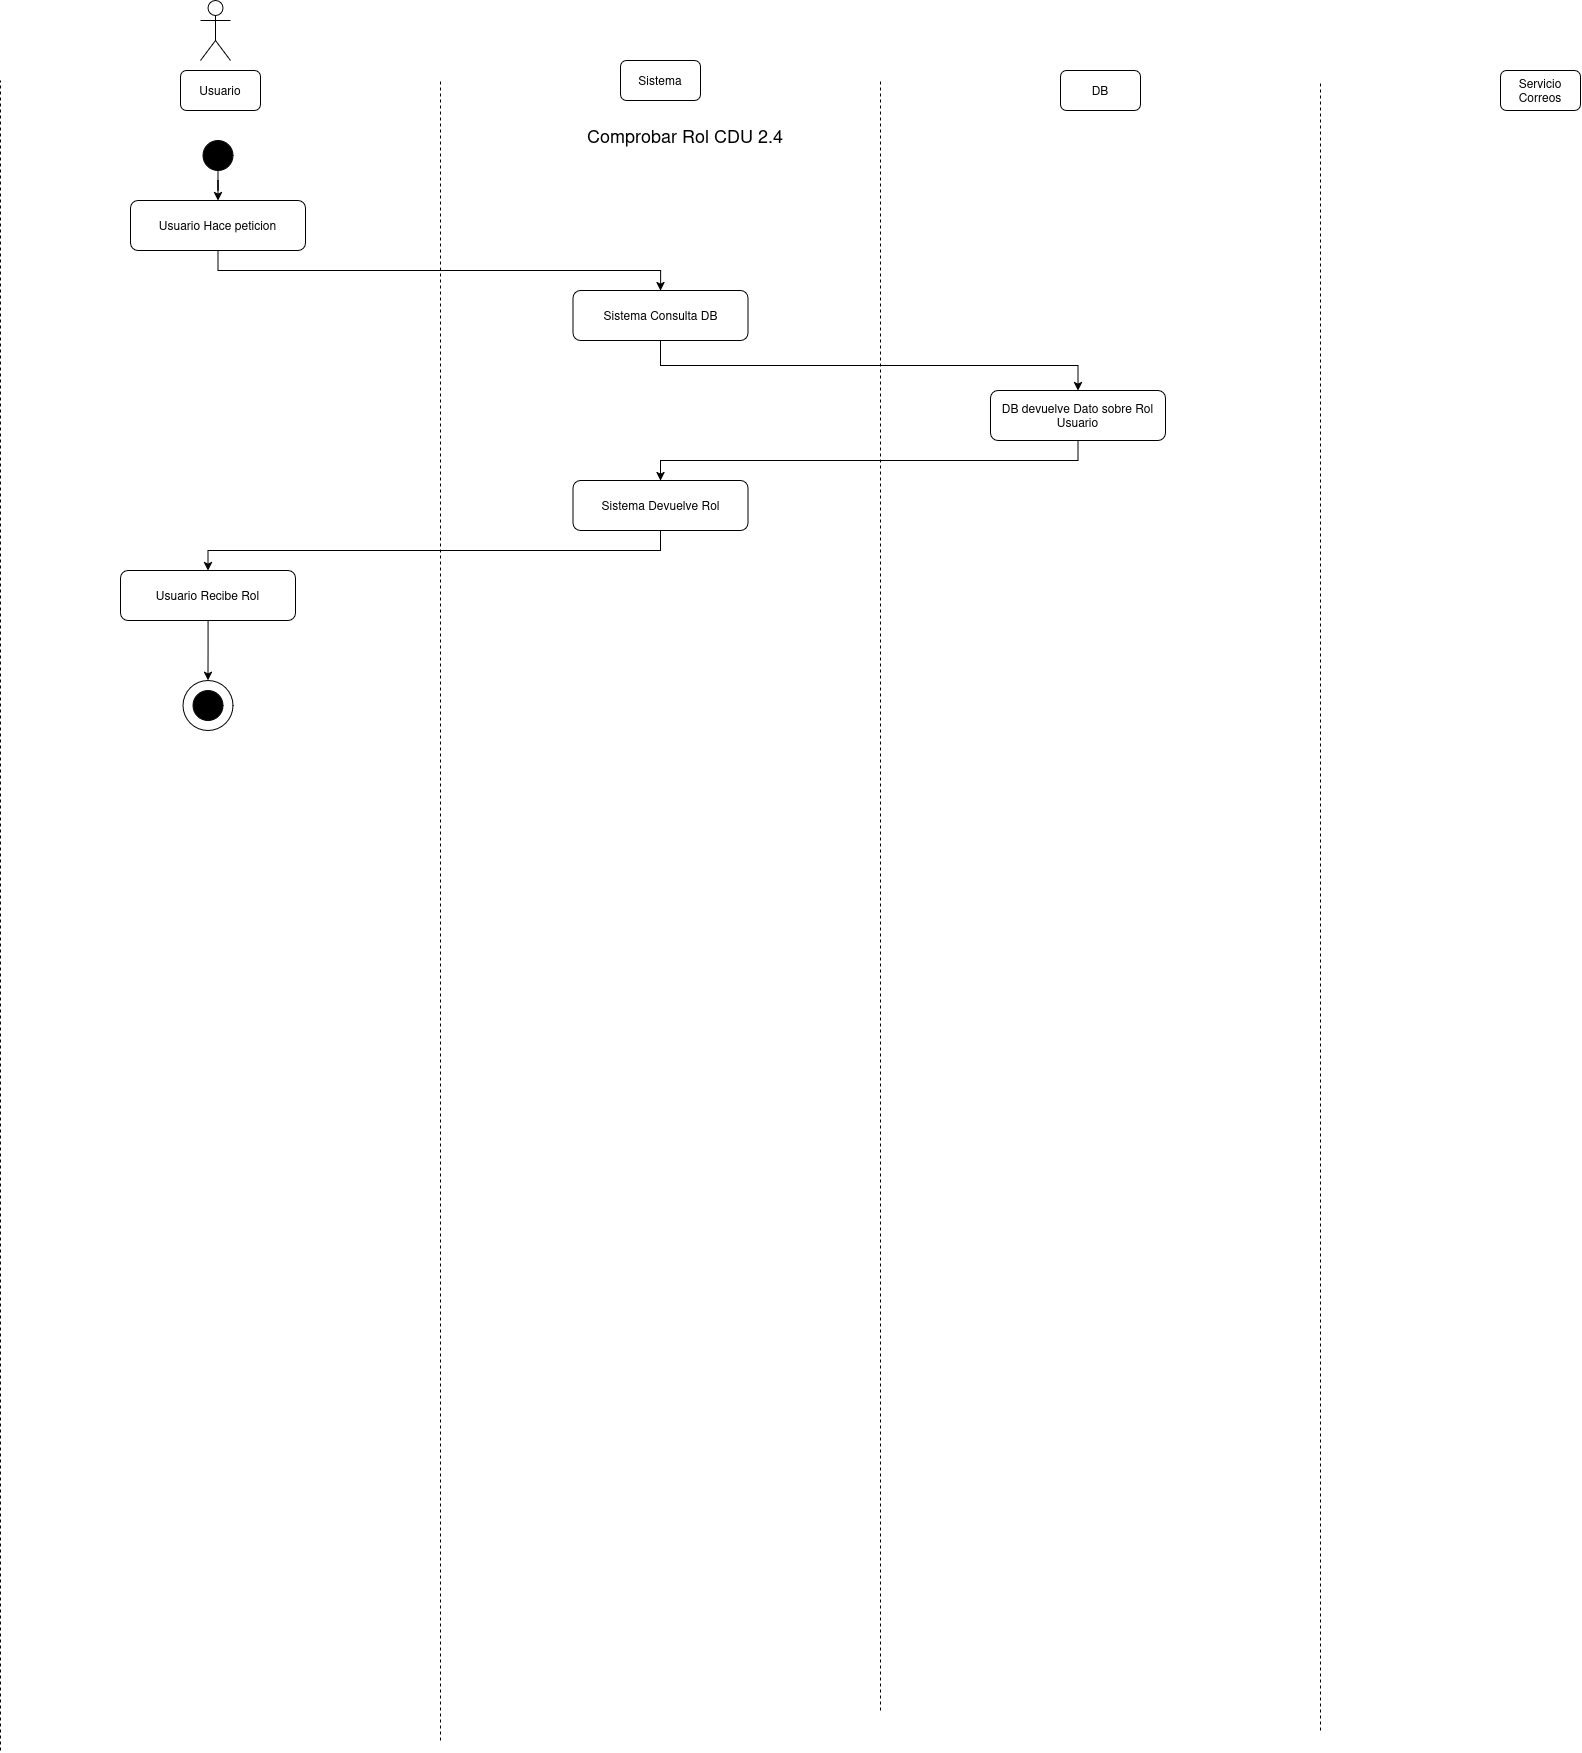

The diagram above was exported from draw.io. Its source (the exported page's mxGraphModel, read from the mxfile embedded in the PNG):
<mxGraphModel dx="1356" dy="795" grid="1" gridSize="10" guides="1" tooltips="1" connect="1" arrows="1" fold="1" page="1" pageScale="1" pageWidth="850" pageHeight="1100" math="0" shadow="0">
  <root>
    <mxCell id="OqwIzcsvAgIcICOoI4e2-0" />
    <mxCell id="OqwIzcsvAgIcICOoI4e2-1" parent="OqwIzcsvAgIcICOoI4e2-0" />
    <mxCell id="OqwIzcsvAgIcICOoI4e2-2" parent="OqwIzcsvAgIcICOoI4e2-1" style="shape=umlActor;verticalLabelPosition=bottom;verticalAlign=top;html=1;outlineConnect=0;" value="" vertex="1">
      <mxGeometry height="60" width="30" x="230" y="40" as="geometry" />
    </mxCell>
    <mxCell id="OqwIzcsvAgIcICOoI4e2-3" parent="OqwIzcsvAgIcICOoI4e2-1" style="rounded=1;whiteSpace=wrap;html=1;" value="Usuario" vertex="1">
      <mxGeometry height="40" width="80" x="210" y="110" as="geometry" />
    </mxCell>
    <mxCell id="OqwIzcsvAgIcICOoI4e2-4" parent="OqwIzcsvAgIcICOoI4e2-1" style="rounded=1;whiteSpace=wrap;html=1;" value="Sistema" vertex="1">
      <mxGeometry height="40" width="80" x="650" y="100" as="geometry" />
    </mxCell>
    <mxCell id="OqwIzcsvAgIcICOoI4e2-5" parent="OqwIzcsvAgIcICOoI4e2-1" style="rounded=1;whiteSpace=wrap;html=1;" value="DB" vertex="1">
      <mxGeometry height="40" width="80" x="1090" y="110" as="geometry" />
    </mxCell>
    <mxCell id="OqwIzcsvAgIcICOoI4e2-6" parent="OqwIzcsvAgIcICOoI4e2-1" style="rounded=1;whiteSpace=wrap;html=1;" value="Servicio Correos" vertex="1">
      <mxGeometry height="40" width="80" x="1530" y="110" as="geometry" />
    </mxCell>
    <mxCell id="OqwIzcsvAgIcICOoI4e2-7" edge="1" parent="OqwIzcsvAgIcICOoI4e2-1" style="endArrow=none;dashed=1;html=1;rounded=0;" value="">
      <mxGeometry height="50" relative="1" width="50" as="geometry">
        <mxPoint x="30" y="1790" as="sourcePoint" />
        <mxPoint x="30" y="120" as="targetPoint" />
      </mxGeometry>
    </mxCell>
    <mxCell id="OqwIzcsvAgIcICOoI4e2-8" edge="1" parent="OqwIzcsvAgIcICOoI4e2-1" style="endArrow=none;dashed=1;html=1;rounded=0;" value="">
      <mxGeometry height="50" relative="1" width="50" as="geometry">
        <mxPoint x="470" y="1780" as="sourcePoint" />
        <mxPoint x="470" y="120" as="targetPoint" />
      </mxGeometry>
    </mxCell>
    <mxCell id="OqwIzcsvAgIcICOoI4e2-9" edge="1" parent="OqwIzcsvAgIcICOoI4e2-1" style="endArrow=none;dashed=1;html=1;rounded=0;" value="">
      <mxGeometry height="50" relative="1" width="50" as="geometry">
        <mxPoint x="910" y="1750" as="sourcePoint" />
        <mxPoint x="910" y="120" as="targetPoint" />
      </mxGeometry>
    </mxCell>
    <mxCell id="OqwIzcsvAgIcICOoI4e2-10" edge="1" parent="OqwIzcsvAgIcICOoI4e2-1" style="endArrow=none;dashed=1;html=1;rounded=0;" value="">
      <mxGeometry height="50" relative="1" width="50" as="geometry">
        <mxPoint x="1350" y="1770" as="sourcePoint" />
        <mxPoint x="1350" y="120" as="targetPoint" />
      </mxGeometry>
    </mxCell>
    <mxCell id="OqwIzcsvAgIcICOoI4e2-11" edge="1" parent="OqwIzcsvAgIcICOoI4e2-1" source="OqwIzcsvAgIcICOoI4e2-12" style="edgeStyle=orthogonalEdgeStyle;rounded=0;orthogonalLoop=1;jettySize=auto;html=1;entryX=0.5;entryY=0;entryDx=0;entryDy=0;" target="OqwIzcsvAgIcICOoI4e2-15">
      <mxGeometry relative="1" as="geometry" />
    </mxCell>
    <mxCell id="OqwIzcsvAgIcICOoI4e2-12" parent="OqwIzcsvAgIcICOoI4e2-1" style="ellipse;whiteSpace=wrap;html=1;aspect=fixed;strokeColor=#000000;fillColor=#000000;" value="" vertex="1">
      <mxGeometry height="30" width="30" x="232.42" y="180" as="geometry" />
    </mxCell>
    <mxCell id="OqwIzcsvAgIcICOoI4e2-13" parent="OqwIzcsvAgIcICOoI4e2-1" style="text;html=1;whiteSpace=wrap;strokeColor=none;fillColor=none;align=center;verticalAlign=middle;rounded=0;" value="&lt;font style=&quot;font-size: 18px;&quot;&gt;Comprobar Rol CDU 2.4&lt;/font&gt;" vertex="1">
      <mxGeometry height="30" width="450" x="490" y="160" as="geometry" />
    </mxCell>
    <mxCell id="OqwIzcsvAgIcICOoI4e2-14" edge="1" parent="OqwIzcsvAgIcICOoI4e2-1" source="OqwIzcsvAgIcICOoI4e2-15" style="edgeStyle=orthogonalEdgeStyle;rounded=0;orthogonalLoop=1;jettySize=auto;html=1;entryX=0.5;entryY=0;entryDx=0;entryDy=0;exitX=0.5;exitY=1;exitDx=0;exitDy=0;" target="OqwIzcsvAgIcICOoI4e2-21">
      <mxGeometry relative="1" as="geometry" />
    </mxCell>
    <mxCell id="OqwIzcsvAgIcICOoI4e2-15" parent="OqwIzcsvAgIcICOoI4e2-1" style="rounded=1;whiteSpace=wrap;html=1;" value="Usuario Hace peticion" vertex="1">
      <mxGeometry height="50" width="175" x="159.92000000000002" y="240" as="geometry" />
    </mxCell>
    <mxCell id="OqwIzcsvAgIcICOoI4e2-16" edge="1" parent="OqwIzcsvAgIcICOoI4e2-1" source="OqwIzcsvAgIcICOoI4e2-17" style="edgeStyle=orthogonalEdgeStyle;rounded=0;orthogonalLoop=1;jettySize=auto;html=1;exitX=0.5;exitY=1;exitDx=0;exitDy=0;" target="OqwIzcsvAgIcICOoI4e2-25">
      <mxGeometry relative="1" as="geometry" />
    </mxCell>
    <mxCell id="OqwIzcsvAgIcICOoI4e2-17" parent="OqwIzcsvAgIcICOoI4e2-1" style="rounded=1;whiteSpace=wrap;html=1;" value="DB devuelve Dato sobre Rol Usuario" vertex="1">
      <mxGeometry height="50" width="175" x="1020" y="430" as="geometry" />
    </mxCell>
    <mxCell id="OqwIzcsvAgIcICOoI4e2-18" edge="1" parent="OqwIzcsvAgIcICOoI4e2-1" source="OqwIzcsvAgIcICOoI4e2-19" style="edgeStyle=orthogonalEdgeStyle;rounded=0;orthogonalLoop=1;jettySize=auto;html=1;exitX=0.5;exitY=1;exitDx=0;exitDy=0;entryX=0.5;entryY=0;entryDx=0;entryDy=0;" target="OqwIzcsvAgIcICOoI4e2-51">
      <mxGeometry relative="1" as="geometry">
        <mxPoint x="677.5" y="700" as="targetPoint" />
      </mxGeometry>
    </mxCell>
    <mxCell id="OqwIzcsvAgIcICOoI4e2-19" parent="OqwIzcsvAgIcICOoI4e2-1" style="rounded=1;whiteSpace=wrap;html=1;" value="Usuario Recibe Rol" vertex="1">
      <mxGeometry height="50" width="175" x="150.00000000000003" y="610" as="geometry" />
    </mxCell>
    <mxCell id="OqwIzcsvAgIcICOoI4e2-20" edge="1" parent="OqwIzcsvAgIcICOoI4e2-1" source="OqwIzcsvAgIcICOoI4e2-21" style="edgeStyle=orthogonalEdgeStyle;rounded=0;orthogonalLoop=1;jettySize=auto;html=1;entryX=0.5;entryY=0;entryDx=0;entryDy=0;exitX=0.5;exitY=1;exitDx=0;exitDy=0;" target="OqwIzcsvAgIcICOoI4e2-17">
      <mxGeometry relative="1" as="geometry" />
    </mxCell>
    <mxCell id="OqwIzcsvAgIcICOoI4e2-21" parent="OqwIzcsvAgIcICOoI4e2-1" style="rounded=1;whiteSpace=wrap;html=1;" value="Sistema Consulta DB" vertex="1">
      <mxGeometry height="50" width="175" x="602.5" y="330" as="geometry" />
    </mxCell>
    <mxCell id="OqwIzcsvAgIcICOoI4e2-24" edge="1" parent="OqwIzcsvAgIcICOoI4e2-1" source="OqwIzcsvAgIcICOoI4e2-25" style="edgeStyle=orthogonalEdgeStyle;rounded=0;orthogonalLoop=1;jettySize=auto;html=1;exitX=0.5;exitY=1;exitDx=0;exitDy=0;" target="OqwIzcsvAgIcICOoI4e2-19">
      <mxGeometry relative="1" as="geometry" />
    </mxCell>
    <mxCell id="OqwIzcsvAgIcICOoI4e2-25" parent="OqwIzcsvAgIcICOoI4e2-1" style="rounded=1;whiteSpace=wrap;html=1;" value="Sistema Devuelve Rol" vertex="1">
      <mxGeometry height="50" width="175" x="602.5" y="520" as="geometry" />
    </mxCell>
    <mxCell id="OqwIzcsvAgIcICOoI4e2-51" parent="OqwIzcsvAgIcICOoI4e2-1" style="ellipse;whiteSpace=wrap;html=1;aspect=fixed;" value="" vertex="1">
      <mxGeometry height="50" width="50" x="212.42" y="720" as="geometry" />
    </mxCell>
    <mxCell id="OqwIzcsvAgIcICOoI4e2-52" parent="OqwIzcsvAgIcICOoI4e2-1" style="ellipse;whiteSpace=wrap;html=1;aspect=fixed;strokeColor=#000000;fillColor=#000000;" value="" vertex="1">
      <mxGeometry height="30" width="30" x="222.42" y="730" as="geometry" />
    </mxCell>
  </root>
</mxGraphModel>